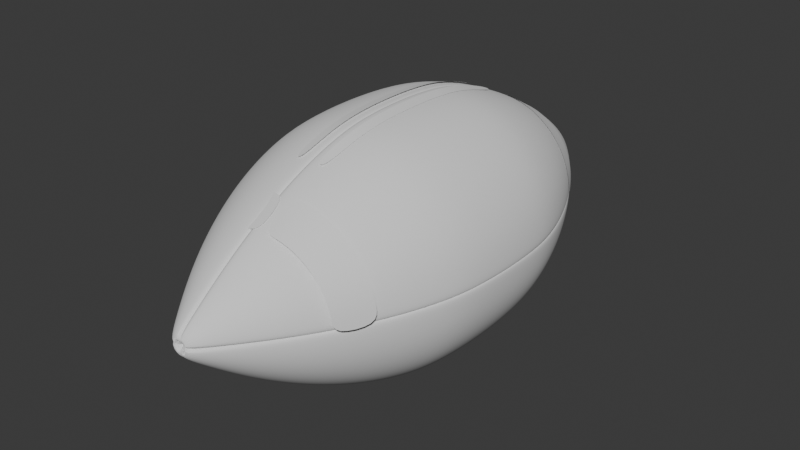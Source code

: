 # Source: ball.blend  (saved by Blender 4.0.36; exported with 4.5.12 LTS)
import bpy
from mathutils import Matrix  # noqa: F401  (used for matrix-valued properties, if any)

bpy.ops.wm.read_factory_settings(use_empty=True)
scene = bpy.context.scene
scene.name = 'Scene'

# ---- collections
col_collection = bpy.data.collections.new('Collection'); scene.collection.children.link(col_collection)

# ---- node groups
ng_auto_smooth = bpy.data.node_groups.new('Auto Smooth', 'GeometryNodeTree')
_s = ng_auto_smooth.interface.new_socket(name='Geometry', in_out='OUTPUT', socket_type='NodeSocketGeometry')
_s = ng_auto_smooth.interface.new_socket(name='Geometry', in_out='INPUT', socket_type='NodeSocketGeometry')
_s = ng_auto_smooth.interface.new_socket(name='Angle', in_out='INPUT', socket_type='NodeSocketFloat')
_s.subtype = 'ANGLE'
_s.min_value = 0.0
_s.max_value = 3.142
ng_auto_smooth.is_modifier = True
_N = ng_auto_smooth.nodes; _L = ng_auto_smooth.links
n0 = _N.new('NodeGroupOutput'); n0.name = 'Group Output'; n0.location = (480, -100)
n1 = _N.new('NodeGroupInput'); n1.name = 'Group Input'; n1.location = (-420, -300)
n2 = _N.new('NodeGroupInput'); n2.name = 'Group Input.001'; n2.location = (-60, -100)
n3 = _N.new('GeometryNodeSetShadeSmooth'); n3.name = 'Set Shade Smooth'; n3.location = (120, -100)
n3.domain = 'EDGE'
n4 = _N.new('GeometryNodeSetShadeSmooth'); n4.name = 'Set Shade Smooth.001'; n4.location = (300, -100)
n5 = _N.new('GeometryNodeInputMeshEdgeAngle'); n5.name = 'Edge Angle'; n5.location = (-420, -220)
n6 = _N.new('GeometryNodeInputEdgeSmooth'); n6.name = 'Is Edge Smooth'; n6.location = (-60, -160)
n7 = _N.new('GeometryNodeInputShadeSmooth'); n7.name = 'Is Face Smooth'; n7.location = (-240, -340)
n8 = _N.new('FunctionNodeBooleanMath'); n8.name = 'Boolean Math'; n8.location = (-60, -220)
n9 = _N.new('FunctionNodeCompare'); n9.name = 'Compare'; n9.location = (-240, -180)
n9.operation = 'LESS_EQUAL'
_L.new(n5.outputs[0], n9.inputs[0])
_L.new(n4.outputs[0], n0.inputs[0])
_L.new(n1.outputs[1], n9.inputs[1])
_L.new(n9.outputs[0], n8.inputs[0])
_L.new(n7.outputs[0], n8.inputs[1])
_L.new(n2.outputs[0], n3.inputs[0])
_L.new(n6.outputs[0], n3.inputs[1])
_L.new(n3.outputs[0], n4.inputs[0])
_L.new(n8.outputs[0], n3.inputs[2])
n0.is_active_output = True

# ---- world
world_world = bpy.data.worlds.new('World'); scene.world = world_world
world_world.use_nodes = True; world_world.node_tree.nodes.clear()
_N = world_world.node_tree.nodes; _L = world_world.node_tree.links
n0 = _N.new('ShaderNodeOutputWorld'); n0.name = 'World Output'; n0.location = (300, 300)
n1 = _N.new('ShaderNodeBackground'); n1.name = 'Background'; n1.location = (10, 300)
n1.inputs[0].default_value = (0.05088, 0.05088, 0.05088, 1.0)
_L.new(n1.outputs[0], n0.inputs[0])
n0.is_active_output = True
world_world.color = (0.05088, 0.05088, 0.05088)
world_world.use_sun_shadow = False
world_world.sun_shadow_jitter_overblur = 0.0

# ---- meshes
me_sphere = bpy.data.meshes.new('Sphere')
me_sphere.from_pydata([(0.0, 1.0, 0.0), (0.0, 0.9808, -0.3928), (0.0, 0.8315, -0.9289), (0.0, -4.706e-08, -2.077), (-1.0, 4.41e-07, 0.0), (-0.9808, 2.596e-07, -0.3928), (-0.9239, 2.848e-09, -0.6584), (-0.8315, 1.476e-07, -0.9289), (-0.7071, 8.287e-09, -1.199), (-0.5556, 1.213e-07, -1.465), (-0.3827, 1.729e-08, -1.721), (-0.04356, -4.595e-08, -2.142), (-0.9808, 0.1951, 0.0), (-0.9619, 0.1913, -0.3928), (-0.9061, 0.1802, -0.6584), (-0.8155, 0.1622, -0.9289), (-0.6935, 0.1379, -1.199), (-0.5449, 0.1084, -1.465), (-0.3753, 0.07466, -1.721), (-0.04273, 0.008499, -2.142), (-0.9239, 0.3827, 0.0), (-0.9061, 0.3753, -0.3928), (-0.8536, 0.3536, -0.6584), (-0.7682, 0.3182, -0.9289), (-0.6533, 0.2706, -1.199), (-0.5133, 0.2126, -1.465), (-0.3536, 0.1464, -1.721), (-0.04025, 0.01667, -2.142), (-0.8315, 0.5556, 0.0), (-0.8155, 0.5449, -0.3928), (-0.7682, 0.5133, -0.6584), (-0.6913, 0.4619, -0.9289), (-0.5879, 0.3928, -1.199), (-0.4619, 0.3087, -1.465), (-0.3182, 0.2126, -1.721), (-0.03622, 0.0242, -2.142), (-0.7071, 0.7071, 0.0), (-0.6935, 0.6935, -0.3928), (-0.6533, 0.6533, -0.6584), (-0.5879, 0.5879, -0.9289), (-0.5, 0.5, -1.199), (-0.3928, 0.3928, -1.465), (-0.2706, 0.2706, -1.721), (-0.0308, 0.0308, -2.142), (-0.5556, 0.8315, 0.0), (-0.5449, 0.8155, -0.3928), (-0.5133, 0.7682, -0.6584), (-0.4619, 0.6913, -0.9289), (-0.3928, 0.5879, -1.199), (-0.3087, 0.4619, -1.465), (-0.2126, 0.3182, -1.721), (-0.0242, 0.03622, -2.142), (-0.3827, 0.9239, 0.0), (-0.3753, 0.9061, -0.3928), (-0.3536, 0.8536, -0.6584), (-0.3182, 0.7682, -0.9289), (-0.2706, 0.6533, -1.199), (-0.2126, 0.5133, -1.465), (-0.1464, 0.3536, -1.721), (-0.01667, 0.04025, -2.142), (-0.1951, 0.9808, 0.0), (-0.1913, 0.9619, -0.3928), (-0.1802, 0.9061, -0.6584), (-0.1622, 0.8155, -0.9289), (-0.1379, 0.6935, -1.199), (-0.1084, 0.5449, -1.465), (-0.07466, 0.3753, -1.721), (-0.008499, 0.04273, -2.142), (5.96e-08, 0.9239, -0.6584), (8.941e-08, 0.7071, -1.199), (2.161e-07, 0.5556, -1.465), (6.706e-08, 0.3827, -1.721), (3.327e-09, 0.04356, -2.142), (-0.1914, -2.215e-08, -1.965), (-0.1877, 0.03734, -1.965), (-0.1768, 0.07325, -1.965), (-0.1592, 0.1063, -1.965), (-0.1354, 0.1354, -1.965), (-0.1063, 0.1592, -1.965), (-0.07325, 0.1768, -1.965), (-0.03734, 0.1877, -1.965), (2.162e-08, 0.1914, -1.965), (-0.01343, 1.013, 0.0), (-0.01343, 0.9942, -0.4058), (-0.01343, 0.8449, -0.9419), (-0.01343, 0.01343, -2.09), (-1.013, 0.01343, 0.0), (-0.9942, 0.01343, -0.4058), (-0.9373, 0.01343, -0.6714), (-0.8449, 0.01343, -0.9419), (-0.7205, 0.01343, -1.212), (-0.569, 0.01343, -1.478), (-0.3961, 0.01343, -1.734), (-0.05699, 0.01343, -2.155), (-0.9942, 0.2085, 0.0), (-0.9754, 0.2048, -0.4058), (-0.9196, 0.1937, -0.6714), (-0.8289, 0.1756, -0.9419), (-0.7069, 0.1514, -1.212), (-0.5583, 0.1218, -1.478), (-0.3888, 0.08808, -1.734), (-0.05615, 0.02192, -2.155), (-0.9373, 0.3961, 0.0), (-0.9196, 0.3888, -0.4058), (-0.867, 0.367, -0.6714), (-0.7816, 0.3316, -0.9419), (-0.6667, 0.284, -1.212), (-0.5267, 0.226, -1.478), (-0.367, 0.1599, -1.734), (-0.05367, 0.0301, -2.155), (-0.8449, 0.569, 0.0), (-0.8289, 0.5583, -0.4058), (-0.7816, 0.5267, -0.6714), (-0.7048, 0.4754, -0.9419), (-0.6014, 0.4063, -1.212), (-0.4754, 0.3221, -1.478), (-0.3316, 0.226, -1.734), (-0.04965, 0.03763, -2.155), (-0.7205, 0.7205, 0.0), (-0.7069, 0.7069, -0.4058), (-0.6667, 0.6667, -0.6714), (-0.6014, 0.6014, -0.9419), (-0.5134, 0.5134, -1.212), (-0.4063, 0.4063, -1.478), (-0.284, 0.284, -1.734), (-0.04423, 0.04423, -2.155), (-0.569, 0.8449, 0.0), (-0.5583, 0.8289, -0.4058), (-0.5267, 0.7816, -0.6714), (-0.4754, 0.7048, -0.9419), (-0.4063, 0.6014, -1.212), (-0.3221, 0.4754, -1.478), (-0.226, 0.3316, -1.734), (-0.03763, 0.04965, -2.155), (-0.3961, 0.9373, 0.0), (-0.3888, 0.9196, -0.4058), (-0.367, 0.867, -0.6714), (-0.3316, 0.7816, -0.9419), (-0.284, 0.6667, -1.212), (-0.226, 0.5267, -1.478), (-0.1599, 0.367, -1.734), (-0.0301, 0.05367, -2.155), (-0.2085, 0.9942, 0.0), (-0.2048, 0.9754, -0.4058), (-0.1937, 0.9196, -0.6714), (-0.1756, 0.8289, -0.9419), (-0.1514, 0.7069, -1.212), (-0.1218, 0.5583, -1.478), (-0.08808, 0.3888, -1.734), (-0.02192, 0.05615, -2.155), (-0.01343, 0.9373, -0.6714), (-0.01343, 0.7205, -1.212), (-0.01343, 0.569, -1.478), (-0.01343, 0.3961, -1.734), (-0.01343, 0.05699, -2.155), (-0.2048, 0.01343, -1.978), (-0.2012, 0.05077, -1.978), (-0.1903, 0.08668, -1.978), (-0.1726, 0.1198, -1.978), (-0.1488, 0.1488, -1.978), (-0.1198, 0.1726, -1.978), (-0.08668, 0.1903, -1.978), (-0.05077, 0.2012, -1.978), (-0.01343, 0.2048, -1.978), (0.0, 0.9808, 0.3928), (0.0, 0.8315, 0.9289), (0.0, -4.706e-08, 2.077), (-0.9808, 2.596e-07, 0.3928), (-0.9239, 2.848e-09, 0.6584), (-0.8315, 1.476e-07, 0.9289), (-0.7071, 8.287e-09, 1.199), (-0.5556, 1.213e-07, 1.465), (-0.3827, 1.729e-08, 1.721), (-0.04356, -4.595e-08, 2.142), (-0.9619, 0.1913, 0.3928), (-0.9061, 0.1802, 0.6584), (-0.8155, 0.1622, 0.9289), (-0.6935, 0.1379, 1.199), (-0.5449, 0.1084, 1.465), (-0.3753, 0.07466, 1.721), (-0.04273, 0.008499, 2.142), (-0.9061, 0.3753, 0.3928), (-0.8536, 0.3536, 0.6584), (-0.7682, 0.3182, 0.9289), (-0.6533, 0.2706, 1.199), (-0.5133, 0.2126, 1.465), (-0.3536, 0.1464, 1.721), (-0.04025, 0.01667, 2.142), (-0.8155, 0.5449, 0.3928), (-0.7682, 0.5133, 0.6584), (-0.6913, 0.4619, 0.9289), (-0.5879, 0.3928, 1.199), (-0.4619, 0.3087, 1.465), (-0.3182, 0.2126, 1.721), (-0.03622, 0.0242, 2.142), (-0.6935, 0.6935, 0.3928), (-0.6533, 0.6533, 0.6584), (-0.5879, 0.5879, 0.9289), (-0.5, 0.5, 1.199), (-0.3928, 0.3928, 1.465), (-0.2706, 0.2706, 1.721), (-0.0308, 0.0308, 2.142), (-0.5449, 0.8155, 0.3928), (-0.5133, 0.7682, 0.6584), (-0.4619, 0.6913, 0.9289), (-0.3928, 0.5879, 1.199), (-0.3087, 0.4619, 1.465), (-0.2126, 0.3182, 1.721), (-0.0242, 0.03622, 2.142), (-0.3753, 0.9061, 0.3928), (-0.3536, 0.8536, 0.6584), (-0.3182, 0.7682, 0.9289), (-0.2706, 0.6533, 1.199), (-0.2126, 0.5133, 1.465), (-0.1464, 0.3536, 1.721), (-0.01667, 0.04025, 2.142), (-0.1913, 0.9619, 0.3928), (-0.1802, 0.9061, 0.6584), (-0.1622, 0.8155, 0.9289), (-0.1379, 0.6935, 1.199), (-0.1084, 0.5449, 1.465), (-0.07466, 0.3753, 1.721), (-0.008499, 0.04273, 2.142), (5.96e-08, 0.9239, 0.6584), (8.941e-08, 0.7071, 1.199), (2.161e-07, 0.5556, 1.465), (6.706e-08, 0.3827, 1.721), (3.327e-09, 0.04356, 2.142), (-0.1914, -2.215e-08, 1.965), (-0.1877, 0.03734, 1.965), (-0.1768, 0.07325, 1.965), (-0.1592, 0.1063, 1.965), (-0.1354, 0.1354, 1.965), (-0.1063, 0.1592, 1.965), (-0.07325, 0.1768, 1.965), (-0.03734, 0.1877, 1.965), (2.162e-08, 0.1914, 1.965), (-0.01343, 0.9942, 0.4058), (-0.01343, 0.8449, 0.9419), (-0.01343, 0.01343, 2.09), (-0.9942, 0.01343, 0.4058), (-0.9373, 0.01343, 0.6714), (-0.8449, 0.01343, 0.9419), (-0.7205, 0.01343, 1.212), (-0.569, 0.01343, 1.478), (-0.3961, 0.01343, 1.734), (-0.05699, 0.01343, 2.155), (-0.9754, 0.2048, 0.4058), (-0.9196, 0.1937, 0.6714), (-0.8289, 0.1756, 0.9419), (-0.7069, 0.1514, 1.212), (-0.5583, 0.1218, 1.478), (-0.3888, 0.08808, 1.734), (-0.05615, 0.02192, 2.155), (-0.9196, 0.3888, 0.4058), (-0.867, 0.367, 0.6714), (-0.7816, 0.3316, 0.9419), (-0.6667, 0.284, 1.212), (-0.5267, 0.226, 1.478), (-0.367, 0.1599, 1.734), (-0.05367, 0.0301, 2.155), (-0.8289, 0.5583, 0.4058), (-0.7816, 0.5267, 0.6714), (-0.7048, 0.4754, 0.9419), (-0.6014, 0.4063, 1.212), (-0.4754, 0.3221, 1.478), (-0.3316, 0.226, 1.734), (-0.04965, 0.03763, 2.155), (-0.7069, 0.7069, 0.4058), (-0.6667, 0.6667, 0.6714), (-0.6014, 0.6014, 0.9419), (-0.5134, 0.5134, 1.212), (-0.4063, 0.4063, 1.478), (-0.284, 0.284, 1.734), (-0.04423, 0.04423, 2.155), (-0.5583, 0.8289, 0.4058), (-0.5267, 0.7816, 0.6714), (-0.4754, 0.7048, 0.9419), (-0.4063, 0.6014, 1.212), (-0.3221, 0.4754, 1.478), (-0.226, 0.3316, 1.734), (-0.03763, 0.04965, 2.155), (-0.3888, 0.9196, 0.4058), (-0.367, 0.867, 0.6714), (-0.3316, 0.7816, 0.9419), (-0.284, 0.6667, 1.212), (-0.226, 0.5267, 1.478), (-0.1599, 0.367, 1.734), (-0.0301, 0.05367, 2.155), (-0.2048, 0.9754, 0.4058), (-0.1937, 0.9196, 0.6714), (-0.1756, 0.8289, 0.9419), (-0.1514, 0.7069, 1.212), (-0.1218, 0.5583, 1.478), (-0.08808, 0.3888, 1.734), (-0.02192, 0.05615, 2.155), (-0.01343, 0.9373, 0.6714), (-0.01343, 0.7205, 1.212), (-0.01343, 0.569, 1.478), (-0.01343, 0.3961, 1.734), (-0.01343, 0.05699, 2.155), (-0.2048, 0.01343, 1.978), (-0.2012, 0.05077, 1.978), (-0.1903, 0.08668, 1.978), (-0.1726, 0.1198, 1.978), (-0.1488, 0.1488, 1.978), (-0.1198, 0.1726, 1.978), (-0.08668, 0.1903, 1.978), (-0.05077, 0.2012, 1.978), (-0.01343, 0.2048, 1.978)], [], [(5, 13, 12, 4), (6, 14, 13, 5), (7, 15, 14, 6), (8, 16, 15, 7), (9, 17, 16, 8), (10, 18, 17, 9), (73, 74, 18, 10), (3, 19, 11), (17, 25, 24, 16), (18, 26, 25, 17), (74, 75, 26, 18), (3, 27, 19), (13, 21, 20, 12), (14, 22, 21, 13), (15, 23, 22, 14), (16, 24, 23, 15), (22, 30, 29, 21), (23, 31, 30, 22), (24, 32, 31, 23), (25, 33, 32, 24), (26, 34, 33, 25), (75, 76, 34, 26), (3, 35, 27), (21, 29, 28, 20), (34, 42, 41, 33), (76, 77, 42, 34), (3, 43, 35), (29, 37, 36, 28), (30, 38, 37, 29), (31, 39, 38, 30), (32, 40, 39, 31), (33, 41, 40, 32), (39, 47, 46, 38), (40, 48, 47, 39), (41, 49, 48, 40), (42, 50, 49, 41), (77, 78, 50, 42), (3, 51, 43), (37, 45, 44, 36), (38, 46, 45, 37), (78, 79, 58, 50), (3, 59, 51), (45, 53, 52, 44), (46, 54, 53, 45), (47, 55, 54, 46), (48, 56, 55, 47), (49, 57, 56, 48), (50, 58, 57, 49), (55, 63, 62, 54), (56, 64, 63, 55), (57, 65, 64, 56), (58, 66, 65, 57), (79, 80, 66, 58), (3, 67, 59), (53, 61, 60, 52), (54, 62, 61, 53), (80, 81, 71, 66), (3, 72, 67), (61, 1, 0, 60), (62, 68, 1, 61), (63, 2, 68, 62), (64, 69, 2, 63), (65, 70, 69, 64), (66, 71, 70, 65), (67, 72, 81, 80), (59, 67, 80, 79), (51, 59, 79, 78), (43, 51, 78, 77), (35, 43, 77, 76), (27, 35, 76, 75), (19, 27, 75, 74), (11, 19, 74, 73), (87, 86, 94, 95), (88, 87, 95, 96), (89, 88, 96, 97), (90, 89, 97, 98), (91, 90, 98, 99), (92, 91, 99, 100), (155, 92, 100, 156), (85, 93, 101), (99, 98, 106, 107), (100, 99, 107, 108), (156, 100, 108, 157), (85, 101, 109), (95, 94, 102, 103), (96, 95, 103, 104), (97, 96, 104, 105), (98, 97, 105, 106), (104, 103, 111, 112), (105, 104, 112, 113), (106, 105, 113, 114), (107, 106, 114, 115), (108, 107, 115, 116), (157, 108, 116, 158), (85, 109, 117), (103, 102, 110, 111), (116, 115, 123, 124), (158, 116, 124, 159), (85, 117, 125), (111, 110, 118, 119), (112, 111, 119, 120), (113, 112, 120, 121), (114, 113, 121, 122), (115, 114, 122, 123), (121, 120, 128, 129), (122, 121, 129, 130), (123, 122, 130, 131), (124, 123, 131, 132), (159, 124, 132, 160), (85, 125, 133), (119, 118, 126, 127), (120, 119, 127, 128), (160, 132, 140, 161), (85, 133, 141), (127, 126, 134, 135), (128, 127, 135, 136), (129, 128, 136, 137), (130, 129, 137, 138), (131, 130, 138, 139), (132, 131, 139, 140), (137, 136, 144, 145), (138, 137, 145, 146), (139, 138, 146, 147), (140, 139, 147, 148), (161, 140, 148, 162), (85, 141, 149), (135, 134, 142, 143), (136, 135, 143, 144), (162, 148, 153, 163), (85, 149, 154), (143, 142, 82, 83), (144, 143, 83, 150), (145, 144, 150, 84), (146, 145, 84, 151), (147, 146, 151, 152), (148, 147, 152, 153), (149, 162, 163, 154), (141, 161, 162, 149), (133, 160, 161, 141), (125, 159, 160, 133), (117, 158, 159, 125), (109, 157, 158, 117), (101, 156, 157, 109), (93, 155, 156, 101), (1, 68, 150, 83), (73, 10, 92, 155), (70, 71, 153, 152), (7, 6, 88, 89), (71, 81, 163, 153), (68, 2, 84, 150), (81, 72, 154, 163), (8, 7, 89, 90), (2, 69, 151, 84), (9, 8, 90, 91), (72, 3, 85, 154), (10, 9, 91, 92), (3, 11, 93, 85), (11, 73, 155, 93), (0, 1, 83, 82), (5, 4, 86, 87), (69, 70, 152, 151), (6, 5, 87, 88), (167, 4, 12, 174), (168, 167, 174, 175), (169, 168, 175, 176), (170, 169, 176, 177), (171, 170, 177, 178), (172, 171, 178, 179), (228, 172, 179, 229), (166, 173, 180), (178, 177, 184, 185), (179, 178, 185, 186), (229, 179, 186, 230), (166, 180, 187), (174, 12, 20, 181), (175, 174, 181, 182), (176, 175, 182, 183), (177, 176, 183, 184), (182, 181, 188, 189), (183, 182, 189, 190), (184, 183, 190, 191), (185, 184, 191, 192), (186, 185, 192, 193), (230, 186, 193, 231), (166, 187, 194), (181, 20, 28, 188), (193, 192, 199, 200), (231, 193, 200, 232), (166, 194, 201), (188, 28, 36, 195), (189, 188, 195, 196), (190, 189, 196, 197), (191, 190, 197, 198), (192, 191, 198, 199), (197, 196, 203, 204), (198, 197, 204, 205), (199, 198, 205, 206), (200, 199, 206, 207), (232, 200, 207, 233), (166, 201, 208), (195, 36, 44, 202), (196, 195, 202, 203), (233, 207, 214, 234), (166, 208, 215), (202, 44, 52, 209), (203, 202, 209, 210), (204, 203, 210, 211), (205, 204, 211, 212), (206, 205, 212, 213), (207, 206, 213, 214), (211, 210, 217, 218), (212, 211, 218, 219), (213, 212, 219, 220), (214, 213, 220, 221), (234, 214, 221, 235), (166, 215, 222), (209, 52, 60, 216), (210, 209, 216, 217), (235, 221, 226, 236), (166, 222, 227), (216, 60, 0, 164), (217, 216, 164, 223), (218, 217, 223, 165), (219, 218, 165, 224), (220, 219, 224, 225), (221, 220, 225, 226), (222, 235, 236, 227), (215, 234, 235, 222), (208, 233, 234, 215), (201, 232, 233, 208), (194, 231, 232, 201), (187, 230, 231, 194), (180, 229, 230, 187), (173, 228, 229, 180), (240, 247, 94, 86), (241, 248, 247, 240), (242, 249, 248, 241), (243, 250, 249, 242), (244, 251, 250, 243), (245, 252, 251, 244), (301, 302, 252, 245), (239, 253, 246), (251, 258, 257, 250), (252, 259, 258, 251), (302, 303, 259, 252), (239, 260, 253), (247, 254, 102, 94), (248, 255, 254, 247), (249, 256, 255, 248), (250, 257, 256, 249), (255, 262, 261, 254), (256, 263, 262, 255), (257, 264, 263, 256), (258, 265, 264, 257), (259, 266, 265, 258), (303, 304, 266, 259), (239, 267, 260), (254, 261, 110, 102), (266, 273, 272, 265), (304, 305, 273, 266), (239, 274, 267), (261, 268, 118, 110), (262, 269, 268, 261), (263, 270, 269, 262), (264, 271, 270, 263), (265, 272, 271, 264), (270, 277, 276, 269), (271, 278, 277, 270), (272, 279, 278, 271), (273, 280, 279, 272), (305, 306, 280, 273), (239, 281, 274), (268, 275, 126, 118), (269, 276, 275, 268), (306, 307, 287, 280), (239, 288, 281), (275, 282, 134, 126), (276, 283, 282, 275), (277, 284, 283, 276), (278, 285, 284, 277), (279, 286, 285, 278), (280, 287, 286, 279), (284, 291, 290, 283), (285, 292, 291, 284), (286, 293, 292, 285), (287, 294, 293, 286), (307, 308, 294, 287), (239, 295, 288), (282, 289, 142, 134), (283, 290, 289, 282), (308, 309, 299, 294), (239, 300, 295), (289, 237, 82, 142), (290, 296, 237, 289), (291, 238, 296, 290), (292, 297, 238, 291), (293, 298, 297, 292), (294, 299, 298, 293), (295, 300, 309, 308), (288, 295, 308, 307), (281, 288, 307, 306), (274, 281, 306, 305), (267, 274, 305, 304), (260, 267, 304, 303), (253, 260, 303, 302), (246, 253, 302, 301), (164, 237, 296, 223), (228, 301, 245, 172), (225, 298, 299, 226), (169, 242, 241, 168), (226, 299, 309, 236), (223, 296, 238, 165), (236, 309, 300, 227), (170, 243, 242, 169), (165, 238, 297, 224), (171, 244, 243, 170), (227, 300, 239, 166), (172, 245, 244, 171), (166, 239, 246, 173), (173, 246, 301, 228), (0, 82, 237, 164), (167, 240, 86, 4), (224, 297, 298, 225), (168, 241, 240, 167)])
me_sphere.polygons.foreach_set('use_smooth', [True] * 324)
_uv = me_sphere.uv_layers.new(name='UVMap')
_uv.uv.foreach_set('vector', [1.0, 0.4375, 0.9687, 0.4375, 0.9687, 0.5, 1.0, 0.5, 1.0, 0.375, 0.9688, 0.375, 0.9687, 0.4375, 1.0, 0.4375, 1.0, 0.3125, 0.9687, 0.3125, 0.9688, 0.375, 1.0, 0.375, 1.0, 0.25, 0.9688, 0.25, 0.9687, 0.3125, 1.0, 0.3125, 1.0, 0.1875, 0.9687, 0.1875, 0.9688, 0.25, 1.0, 0.25, 1.0, 0.125, 0.9687, 0.125, 0.9687, 0.1875, 1.0, 0.1875, 0.9969, 0.06177, 0.9688, 0.06177, 0.9687, 0.125, 1.0, 0.125, 0.9844, 0.0, 0.9688, 0.01396, 0.9879, 0.01396, 0.9687, 0.1875, 0.9375, 0.1875, 0.9375, 0.25, 0.9688, 0.25, 0.9687, 0.125, 0.9375, 0.125, 0.9375, 0.1875, 0.9687, 0.1875, 0.9688, 0.06177, 0.9375, 0.06177, 0.9375, 0.125, 0.9687, 0.125, 0.9531, 0.0, 0.9375, 0.01396, 0.9688, 0.01396, 0.9687, 0.4375, 0.9375, 0.4375, 0.9375, 0.5, 0.9687, 0.5, 0.9688, 0.375, 0.9375, 0.375, 0.9375, 0.4375, 0.9687, 0.4375, 0.9687, 0.3125, 0.9375, 0.3125, 0.9375, 0.375, 0.9688, 0.375, 0.9688, 0.25, 0.9375, 0.25, 0.9375, 0.3125, 0.9687, 0.3125, 0.9375, 0.375, 0.9062, 0.375, 0.9062, 0.4375, 0.9375, 0.4375, 0.9375, 0.3125, 0.9062, 0.3125, 0.9062, 0.375, 0.9375, 0.375, 0.9375, 0.25, 0.9062, 0.25, 0.9062, 0.3125, 0.9375, 0.3125, 0.9375, 0.1875, 0.9062, 0.1875, 0.9062, 0.25, 0.9375, 0.25, 0.9375, 0.125, 0.9062, 0.125, 0.9062, 0.1875, 0.9375, 0.1875, 0.9375, 0.06177, 0.9063, 0.06177, 0.9062, 0.125, 0.9375, 0.125, 0.9219, 0.0, 0.9063, 0.01396, 0.9375, 0.01396, 0.9375, 0.4375, 0.9062, 0.4375, 0.9062, 0.5, 0.9375, 0.5, 0.9062, 0.125, 0.875, 0.125, 0.875, 0.1875, 0.9062, 0.1875, 0.9063, 0.06177, 0.875, 0.06177, 0.875, 0.125, 0.9062, 0.125, 0.8906, 0.0, 0.875, 0.01396, 0.9063, 0.01396, 0.9062, 0.4375, 0.875, 0.4375, 0.875, 0.5, 0.9062, 0.5, 0.9062, 0.375, 0.875, 0.375, 0.875, 0.4375, 0.9062, 0.4375, 0.9062, 0.3125, 0.875, 0.3125, 0.875, 0.375, 0.9062, 0.375, 0.9062, 0.25, 0.875, 0.25, 0.875, 0.3125, 0.9062, 0.3125, 0.9062, 0.1875, 0.875, 0.1875, 0.875, 0.25, 0.9062, 0.25, 0.875, 0.3125, 0.8437, 0.3125, 0.8438, 0.375, 0.875, 0.375, 0.875, 0.25, 0.8438, 0.25, 0.8437, 0.3125, 0.875, 0.3125, 0.875, 0.1875, 0.8437, 0.1875, 0.8438, 0.25, 0.875, 0.25, 0.875, 0.125, 0.8438, 0.125, 0.8437, 0.1875, 0.875, 0.1875, 0.875, 0.06177, 0.8438, 0.06177, 0.8438, 0.125, 0.875, 0.125, 0.8594, 0.0, 0.8437, 0.01396, 0.875, 0.01396, 0.875, 0.4375, 0.8437, 0.4375, 0.8437, 0.5, 0.875, 0.5, 0.875, 0.375, 0.8438, 0.375, 0.8437, 0.4375, 0.875, 0.4375, 0.8438, 0.06177, 0.8125, 0.06177, 0.8125, 0.125, 0.8438, 0.125, 0.8281, 0.0, 0.8125, 0.01396, 0.8437, 0.01396, 0.8437, 0.4375, 0.8125, 0.4375, 0.8125, 0.5, 0.8437, 0.5, 0.8438, 0.375, 0.8125, 0.375, 0.8125, 0.4375, 0.8437, 0.4375, 0.8437, 0.3125, 0.8125, 0.3125, 0.8125, 0.375, 0.8438, 0.375, 0.8438, 0.25, 0.8125, 0.25, 0.8125, 0.3125, 0.8437, 0.3125, 0.8437, 0.1875, 0.8125, 0.1875, 0.8125, 0.25, 0.8438, 0.25, 0.8438, 0.125, 0.8125, 0.125, 0.8125, 0.1875, 0.8437, 0.1875, 0.8125, 0.3125, 0.7812, 0.3125, 0.7812, 0.375, 0.8125, 0.375, 0.8125, 0.25, 0.7812, 0.25, 0.7812, 0.3125, 0.8125, 0.3125, 0.8125, 0.1875, 0.7812, 0.1875, 0.7812, 0.25, 0.8125, 0.25, 0.8125, 0.125, 0.7812, 0.125, 0.7812, 0.1875, 0.8125, 0.1875, 0.8125, 0.06177, 0.7813, 0.06177, 0.7812, 0.125, 0.8125, 0.125, 0.7969, 0.0, 0.7813, 0.01396, 0.8125, 0.01396, 0.8125, 0.4375, 0.7812, 0.4375, 0.7812, 0.5, 0.8125, 0.5, 0.8125, 0.375, 0.7812, 0.375, 0.7812, 0.4375, 0.8125, 0.4375, 0.7813, 0.06177, 0.7531, 0.06177, 0.75, 0.125, 0.7812, 0.125, 0.7656, 0.0, 0.7621, 0.01396, 0.7813, 0.01396, 0.7812, 0.4375, 0.75, 0.4375, 0.75, 0.5, 0.7812, 0.5, 0.7812, 0.375, 0.75, 0.375, 0.75, 0.4375, 0.7812, 0.4375, 0.7812, 0.3125, 0.75, 0.3125, 0.75, 0.375, 0.7812, 0.375, 0.7812, 0.25, 0.75, 0.25, 0.75, 0.3125, 0.7812, 0.3125, 0.7812, 0.1875, 0.75, 0.1875, 0.75, 0.25, 0.7812, 0.25, 0.7812, 0.125, 0.75, 0.125, 0.75, 0.1875, 0.7812, 0.1875, 0.7813, 0.01396, 0.7621, 0.01396, 0.7531, 0.06177, 0.7813, 0.06177, 0.8125, 0.01396, 0.7813, 0.01396, 0.7813, 0.06177, 0.8125, 0.06177, 0.8437, 0.01396, 0.8125, 0.01396, 0.8125, 0.06177, 0.8438, 0.06177, 0.875, 0.01396, 0.8437, 0.01396, 0.8438, 0.06177, 0.875, 0.06177, 0.9063, 0.01396, 0.875, 0.01396, 0.875, 0.06177, 0.9063, 0.06177, 0.9375, 0.01396, 0.9063, 0.01396, 0.9063, 0.06177, 0.9375, 0.06177, 0.9688, 0.01396, 0.9375, 0.01396, 0.9375, 0.06177, 0.9688, 0.06177, 0.9879, 0.01396, 0.9688, 0.01396, 0.9688, 0.06177, 0.9969, 0.06177, 1.0, 0.4375, 1.0, 0.5, 0.9687, 0.5, 0.9687, 0.4375, 1.0, 0.375, 1.0, 0.4375, 0.9687, 0.4375, 0.9688, 0.375, 1.0, 0.3125, 1.0, 0.375, 0.9688, 0.375, 0.9687, 0.3125, 1.0, 0.25, 1.0, 0.3125, 0.9687, 0.3125, 0.9688, 0.25, 1.0, 0.1875, 1.0, 0.25, 0.9688, 0.25, 0.9687, 0.1875, 1.0, 0.125, 1.0, 0.1875, 0.9687, 0.1875, 0.9687, 0.125, 0.9969, 0.06177, 1.0, 0.125, 0.9687, 0.125, 0.9688, 0.06177, 0.9844, 0.0, 0.9879, 0.01396, 0.9688, 0.01396, 0.9687, 0.1875, 0.9688, 0.25, 0.9375, 0.25, 0.9375, 0.1875, 0.9687, 0.125, 0.9687, 0.1875, 0.9375, 0.1875, 0.9375, 0.125, 0.9688, 0.06177, 0.9687, 0.125, 0.9375, 0.125, 0.9375, 0.06177, 0.9531, 0.0, 0.9688, 0.01396, 0.9375, 0.01396, 0.9687, 0.4375, 0.9687, 0.5, 0.9375, 0.5, 0.9375, 0.4375, 0.9688, 0.375, 0.9687, 0.4375, 0.9375, 0.4375, 0.9375, 0.375, 0.9687, 0.3125, 0.9688, 0.375, 0.9375, 0.375, 0.9375, 0.3125, 0.9688, 0.25, 0.9687, 0.3125, 0.9375, 0.3125, 0.9375, 0.25, 0.9375, 0.375, 0.9375, 0.4375, 0.9062, 0.4375, 0.9062, 0.375, 0.9375, 0.3125, 0.9375, 0.375, 0.9062, 0.375, 0.9062, 0.3125, 0.9375, 0.25, 0.9375, 0.3125, 0.9062, 0.3125, 0.9062, 0.25, 0.9375, 0.1875, 0.9375, 0.25, 0.9062, 0.25, 0.9062, 0.1875, 0.9375, 0.125, 0.9375, 0.1875, 0.9062, 0.1875, 0.9062, 0.125, 0.9375, 0.06177, 0.9375, 0.125, 0.9062, 0.125, 0.9063, 0.06177, 0.9219, 0.0, 0.9375, 0.01396, 0.9063, 0.01396, 0.9375, 0.4375, 0.9375, 0.5, 0.9062, 0.5, 0.9062, 0.4375, 0.9062, 0.125, 0.9062, 0.1875, 0.875, 0.1875, 0.875, 0.125, 0.9063, 0.06177, 0.9062, 0.125, 0.875, 0.125, 0.875, 0.06177, 0.8906, 0.0, 0.9063, 0.01396, 0.875, 0.01396, 0.9062, 0.4375, 0.9062, 0.5, 0.875, 0.5, 0.875, 0.4375, 0.9062, 0.375, 0.9062, 0.4375, 0.875, 0.4375, 0.875, 0.375, 0.9062, 0.3125, 0.9062, 0.375, 0.875, 0.375, 0.875, 0.3125, 0.9062, 0.25, 0.9062, 0.3125, 0.875, 0.3125, 0.875, 0.25, 0.9062, 0.1875, 0.9062, 0.25, 0.875, 0.25, 0.875, 0.1875, 0.875, 0.3125, 0.875, 0.375, 0.8438, 0.375, 0.8437, 0.3125, 0.875, 0.25, 0.875, 0.3125, 0.8437, 0.3125, 0.8438, 0.25, 0.875, 0.1875, 0.875, 0.25, 0.8438, 0.25, 0.8437, 0.1875, 0.875, 0.125, 0.875, 0.1875, 0.8437, 0.1875, 0.8438, 0.125, 0.875, 0.06177, 0.875, 0.125, 0.8438, 0.125, 0.8438, 0.06177, 0.8594, 0.0, 0.875, 0.01396, 0.8437, 0.01396, 0.875, 0.4375, 0.875, 0.5, 0.8437, 0.5, 0.8437, 0.4375, 0.875, 0.375, 0.875, 0.4375, 0.8437, 0.4375, 0.8438, 0.375, 0.8438, 0.06177, 0.8438, 0.125, 0.8125, 0.125, 0.8125, 0.06177, 0.8281, 0.0, 0.8437, 0.01396, 0.8125, 0.01396, 0.8437, 0.4375, 0.8437, 0.5, 0.8125, 0.5, 0.8125, 0.4375, 0.8438, 0.375, 0.8437, 0.4375, 0.8125, 0.4375, 0.8125, 0.375, 0.8437, 0.3125, 0.8438, 0.375, 0.8125, 0.375, 0.8125, 0.3125, 0.8438, 0.25, 0.8437, 0.3125, 0.8125, 0.3125, 0.8125, 0.25, 0.8437, 0.1875, 0.8438, 0.25, 0.8125, 0.25, 0.8125, 0.1875, 0.8438, 0.125, 0.8437, 0.1875, 0.8125, 0.1875, 0.8125, 0.125, 0.8125, 0.3125, 0.8125, 0.375, 0.7812, 0.375, 0.7812, 0.3125, 0.8125, 0.25, 0.8125, 0.3125, 0.7812, 0.3125, 0.7812, 0.25, 0.8125, 0.1875, 0.8125, 0.25, 0.7812, 0.25, 0.7812, 0.1875, 0.8125, 0.125, 0.8125, 0.1875, 0.7812, 0.1875, 0.7812, 0.125, 0.8125, 0.06177, 0.8125, 0.125, 0.7812, 0.125, 0.7813, 0.06177, 0.7969, 0.0, 0.8125, 0.01396, 0.7813, 0.01396, 0.8125, 0.4375, 0.8125, 0.5, 0.7812, 0.5, 0.7812, 0.4375, 0.8125, 0.375, 0.8125, 0.4375, 0.7812, 0.4375, 0.7812, 0.375, 0.7813, 0.06177, 0.7812, 0.125, 0.75, 0.125, 0.7531, 0.06177, 0.7656, 0.0, 0.7813, 0.01396, 0.7621, 0.01396, 0.7812, 0.4375, 0.7812, 0.5, 0.75, 0.5, 0.75, 0.4375, 0.7812, 0.375, 0.7812, 0.4375, 0.75, 0.4375, 0.75, 0.375, 0.7812, 0.3125, 0.7812, 0.375, 0.75, 0.375, 0.75, 0.3125, 0.7812, 0.25, 0.7812, 0.3125, 0.75, 0.3125, 0.75, 0.25, 0.7812, 0.1875, 0.7812, 0.25, 0.75, 0.25, 0.75, 0.1875, 0.7812, 0.125, 0.7812, 0.1875, 0.75, 0.1875, 0.75, 0.125, 0.7813, 0.01396, 0.7813, 0.06177, 0.7531, 0.06177, 0.7621, 0.01396, 0.8125, 0.01396, 0.8125, 0.06177, 0.7813, 0.06177, 0.7813, 0.01396, 0.8437, 0.01396, 0.8438, 0.06177, 0.8125, 0.06177, 0.8125, 0.01396, 0.875, 0.01396, 0.875, 0.06177, 0.8438, 0.06177, 0.8437, 0.01396, 0.9063, 0.01396, 0.9063, 0.06177, 0.875, 0.06177, 0.875, 0.01396, 0.9375, 0.01396, 0.9375, 0.06177, 0.9063, 0.06177, 0.9063, 0.01396, 0.9688, 0.01396, 0.9688, 0.06177, 0.9375, 0.06177, 0.9375, 0.01396, 0.9879, 0.01396, 0.9969, 0.06177, 0.9688, 0.06177, 0.9688, 0.01396, 0.75, 0.4375, 0.75, 0.375, 0.75, 0.375, 0.75, 0.4375, 0.9969, 0.06177, 1.0, 0.125, 1.0, 0.125, 0.9969, 0.06177, 0.75, 0.1875, 0.75, 0.125, 0.75, 0.125, 0.75, 0.1875, 1.0, 0.3125, 1.0, 0.375, 1.0, 0.375, 1.0, 0.3125, 0.75, 0.125, 0.7531, 0.06177, 0.7531, 0.06177, 0.75, 0.125, 0.75, 0.375, 0.75, 0.3125, 0.75, 0.3125, 0.75, 0.375, 0.7531, 0.06177, 0.7621, 0.01396, 0.7621, 0.01396, 0.7531, 0.06177, 1.0, 0.25, 1.0, 0.3125, 1.0, 0.3125, 1.0, 0.25, 0.75, 0.3125, 0.75, 0.25, 0.75, 0.25, 0.75, 0.3125, 1.0, 0.1875, 1.0, 0.25, 1.0, 0.25, 1.0, 0.1875, 0.7621, 0.01396, 0.7656, 0.0, 0.7656, 0.0, 0.7621, 0.01396, 1.0, 0.125, 1.0, 0.1875, 1.0, 0.1875, 1.0, 0.125, 0.9844, 0.0, 0.9879, 0.01396, 0.9879, 0.01396, 0.9844, 0.0, 0.9879, 0.01396, 0.9969, 0.06177, 0.9969, 0.06177, 0.9879, 0.01396, 0.75, 0.5, 0.75, 0.4375, 0.75, 0.4375, 0.75, 0.5, 1.0, 0.4375, 1.0, 0.5, 1.0, 0.5, 1.0, 0.4375, 0.75, 0.25, 0.75, 0.1875, 0.75, 0.1875, 0.75, 0.25, 1.0, 0.375, 1.0, 0.4375, 1.0, 0.4375, 1.0, 0.375, 1.0, 0.4375, 1.0, 0.5, 0.9687, 0.5, 0.9687, 0.4375, 1.0, 0.375, 1.0, 0.4375, 0.9687, 0.4375, 0.9688, 0.375, 1.0, 0.3125, 1.0, 0.375, 0.9688, 0.375, 0.9687, 0.3125, 1.0, 0.25, 1.0, 0.3125, 0.9687, 0.3125, 0.9688, 0.25, 1.0, 0.1875, 1.0, 0.25, 0.9688, 0.25, 0.9687, 0.1875, 1.0, 0.125, 1.0, 0.1875, 0.9687, 0.1875, 0.9687, 0.125, 0.9969, 0.06177, 1.0, 0.125, 0.9687, 0.125, 0.9688, 0.06177, 0.9844, 0.0, 0.9879, 0.01396, 0.9688, 0.01396, 0.9687, 0.1875, 0.9688, 0.25, 0.9375, 0.25, 0.9375, 0.1875, 0.9687, 0.125, 0.9687, 0.1875, 0.9375, 0.1875, 0.9375, 0.125, 0.9688, 0.06177, 0.9687, 0.125, 0.9375, 0.125, 0.9375, 0.06177, 0.9531, 0.0, 0.9688, 0.01396, 0.9375, 0.01396, 0.9687, 0.4375, 0.9687, 0.5, 0.9375, 0.5, 0.9375, 0.4375, 0.9688, 0.375, 0.9687, 0.4375, 0.9375, 0.4375, 0.9375, 0.375, 0.9687, 0.3125, 0.9688, 0.375, 0.9375, 0.375, 0.9375, 0.3125, 0.9688, 0.25, 0.9687, 0.3125, 0.9375, 0.3125, 0.9375, 0.25, 0.9375, 0.375, 0.9375, 0.4375, 0.9062, 0.4375, 0.9062, 0.375, 0.9375, 0.3125, 0.9375, 0.375, 0.9062, 0.375, 0.9062, 0.3125, 0.9375, 0.25, 0.9375, 0.3125, 0.9062, 0.3125, 0.9062, 0.25, 0.9375, 0.1875, 0.9375, 0.25, 0.9062, 0.25, 0.9062, 0.1875, 0.9375, 0.125, 0.9375, 0.1875, 0.9062, 0.1875, 0.9062, 0.125, 0.9375, 0.06177, 0.9375, 0.125, 0.9062, 0.125, 0.9063, 0.06177, 0.9219, 0.0, 0.9375, 0.01396, 0.9063, 0.01396, 0.9375, 0.4375, 0.9375, 0.5, 0.9062, 0.5, 0.9062, 0.4375, 0.9062, 0.125, 0.9062, 0.1875, 0.875, 0.1875, 0.875, 0.125, 0.9063, 0.06177, 0.9062, 0.125, 0.875, 0.125, 0.875, 0.06177, 0.8906, 0.0, 0.9063, 0.01396, 0.875, 0.01396, 0.9062, 0.4375, 0.9062, 0.5, 0.875, 0.5, 0.875, 0.4375, 0.9062, 0.375, 0.9062, 0.4375, 0.875, 0.4375, 0.875, 0.375, 0.9062, 0.3125, 0.9062, 0.375, 0.875, 0.375, 0.875, 0.3125, 0.9062, 0.25, 0.9062, 0.3125, 0.875, 0.3125, 0.875, 0.25, 0.9062, 0.1875, 0.9062, 0.25, 0.875, 0.25, 0.875, 0.1875, 0.875, 0.3125, 0.875, 0.375, 0.8438, 0.375, 0.8437, 0.3125, 0.875, 0.25, 0.875, 0.3125, 0.8437, 0.3125, 0.8438, 0.25, 0.875, 0.1875, 0.875, 0.25, 0.8438, 0.25, 0.8437, 0.1875, 0.875, 0.125, 0.875, 0.1875, 0.8437, 0.1875, 0.8438, 0.125, 0.875, 0.06177, 0.875, 0.125, 0.8438, 0.125, 0.8438, 0.06177, 0.8594, 0.0, 0.875, 0.01396, 0.8437, 0.01396, 0.875, 0.4375, 0.875, 0.5, 0.8437, 0.5, 0.8437, 0.4375, 0.875, 0.375, 0.875, 0.4375, 0.8437, 0.4375, 0.8438, 0.375, 0.8438, 0.06177, 0.8438, 0.125, 0.8125, 0.125, 0.8125, 0.06177, 0.8281, 0.0, 0.8437, 0.01396, 0.8125, 0.01396, 0.8437, 0.4375, 0.8437, 0.5, 0.8125, 0.5, 0.8125, 0.4375, 0.8438, 0.375, 0.8437, 0.4375, 0.8125, 0.4375, 0.8125, 0.375, 0.8437, 0.3125, 0.8438, 0.375, 0.8125, 0.375, 0.8125, 0.3125, 0.8438, 0.25, 0.8437, 0.3125, 0.8125, 0.3125, 0.8125, 0.25, 0.8437, 0.1875, 0.8438, 0.25, 0.8125, 0.25, 0.8125, 0.1875, 0.8438, 0.125, 0.8437, 0.1875, 0.8125, 0.1875, 0.8125, 0.125, 0.8125, 0.3125, 0.8125, 0.375, 0.7812, 0.375, 0.7812, 0.3125, 0.8125, 0.25, 0.8125, 0.3125, 0.7812, 0.3125, 0.7812, 0.25, 0.8125, 0.1875, 0.8125, 0.25, 0.7812, 0.25, 0.7812, 0.1875, 0.8125, 0.125, 0.8125, 0.1875, 0.7812, 0.1875, 0.7812, 0.125, 0.8125, 0.06177, 0.8125, 0.125, 0.7812, 0.125, 0.7813, 0.06177, 0.7969, 0.0, 0.8125, 0.01396, 0.7813, 0.01396, 0.8125, 0.4375, 0.8125, 0.5, 0.7812, 0.5, 0.7812, 0.4375, 0.8125, 0.375, 0.8125, 0.4375, 0.7812, 0.4375, 0.7812, 0.375, 0.7813, 0.06177, 0.7812, 0.125, 0.75, 0.125, 0.7531, 0.06177, 0.7656, 0.0, 0.7813, 0.01396, 0.7621, 0.01396, 0.7812, 0.4375, 0.7812, 0.5, 0.75, 0.5, 0.75, 0.4375, 0.7812, 0.375, 0.7812, 0.4375, 0.75, 0.4375, 0.75, 0.375, 0.7812, 0.3125, 0.7812, 0.375, 0.75, 0.375, 0.75, 0.3125, 0.7812, 0.25, 0.7812, 0.3125, 0.75, 0.3125, 0.75, 0.25, 0.7812, 0.1875, 0.7812, 0.25, 0.75, 0.25, 0.75, 0.1875, 0.7812, 0.125, 0.7812, 0.1875, 0.75, 0.1875, 0.75, 0.125, 0.7813, 0.01396, 0.7813, 0.06177, 0.7531, 0.06177, 0.7621, 0.01396, 0.8125, 0.01396, 0.8125, 0.06177, 0.7813, 0.06177, 0.7813, 0.01396, 0.8437, 0.01396, 0.8438, 0.06177, 0.8125, 0.06177, 0.8125, 0.01396, 0.875, 0.01396, 0.875, 0.06177, 0.8438, 0.06177, 0.8437, 0.01396, 0.9063, 0.01396, 0.9063, 0.06177, 0.875, 0.06177, 0.875, 0.01396, 0.9375, 0.01396, 0.9375, 0.06177, 0.9063, 0.06177, 0.9063, 0.01396, 0.9688, 0.01396, 0.9688, 0.06177, 0.9375, 0.06177, 0.9375, 0.01396, 0.9879, 0.01396, 0.9969, 0.06177, 0.9688, 0.06177, 0.9688, 0.01396, 1.0, 0.4375, 0.9687, 0.4375, 0.9687, 0.5, 1.0, 0.5, 1.0, 0.375, 0.9688, 0.375, 0.9687, 0.4375, 1.0, 0.4375, 1.0, 0.3125, 0.9687, 0.3125, 0.9688, 0.375, 1.0, 0.375, 1.0, 0.25, 0.9688, 0.25, 0.9687, 0.3125, 1.0, 0.3125, 1.0, 0.1875, 0.9687, 0.1875, 0.9688, 0.25, 1.0, 0.25, 1.0, 0.125, 0.9687, 0.125, 0.9687, 0.1875, 1.0, 0.1875, 0.9969, 0.06177, 0.9688, 0.06177, 0.9687, 0.125, 1.0, 0.125, 0.9844, 0.0, 0.9688, 0.01396, 0.9879, 0.01396, 0.9687, 0.1875, 0.9375, 0.1875, 0.9375, 0.25, 0.9688, 0.25, 0.9687, 0.125, 0.9375, 0.125, 0.9375, 0.1875, 0.9687, 0.1875, 0.9688, 0.06177, 0.9375, 0.06177, 0.9375, 0.125, 0.9687, 0.125, 0.9531, 0.0, 0.9375, 0.01396, 0.9688, 0.01396, 0.9687, 0.4375, 0.9375, 0.4375, 0.9375, 0.5, 0.9687, 0.5, 0.9688, 0.375, 0.9375, 0.375, 0.9375, 0.4375, 0.9687, 0.4375, 0.9687, 0.3125, 0.9375, 0.3125, 0.9375, 0.375, 0.9688, 0.375, 0.9688, 0.25, 0.9375, 0.25, 0.9375, 0.3125, 0.9687, 0.3125, 0.9375, 0.375, 0.9062, 0.375, 0.9062, 0.4375, 0.9375, 0.4375, 0.9375, 0.3125, 0.9062, 0.3125, 0.9062, 0.375, 0.9375, 0.375, 0.9375, 0.25, 0.9062, 0.25, 0.9062, 0.3125, 0.9375, 0.3125, 0.9375, 0.1875, 0.9062, 0.1875, 0.9062, 0.25, 0.9375, 0.25, 0.9375, 0.125, 0.9062, 0.125, 0.9062, 0.1875, 0.9375, 0.1875, 0.9375, 0.06177, 0.9063, 0.06177, 0.9062, 0.125, 0.9375, 0.125, 0.9219, 0.0, 0.9063, 0.01396, 0.9375, 0.01396, 0.9375, 0.4375, 0.9062, 0.4375, 0.9062, 0.5, 0.9375, 0.5, 0.9062, 0.125, 0.875, 0.125, 0.875, 0.1875, 0.9062, 0.1875, 0.9063, 0.06177, 0.875, 0.06177, 0.875, 0.125, 0.9062, 0.125, 0.8906, 0.0, 0.875, 0.01396, 0.9063, 0.01396, 0.9062, 0.4375, 0.875, 0.4375, 0.875, 0.5, 0.9062, 0.5, 0.9062, 0.375, 0.875, 0.375, 0.875, 0.4375, 0.9062, 0.4375, 0.9062, 0.3125, 0.875, 0.3125, 0.875, 0.375, 0.9062, 0.375, 0.9062, 0.25, 0.875, 0.25, 0.875, 0.3125, 0.9062, 0.3125, 0.9062, 0.1875, 0.875, 0.1875, 0.875, 0.25, 0.9062, 0.25, 0.875, 0.3125, 0.8437, 0.3125, 0.8438, 0.375, 0.875, 0.375, 0.875, 0.25, 0.8438, 0.25, 0.8437, 0.3125, 0.875, 0.3125, 0.875, 0.1875, 0.8437, 0.1875, 0.8438, 0.25, 0.875, 0.25, 0.875, 0.125, 0.8438, 0.125, 0.8437, 0.1875, 0.875, 0.1875, 0.875, 0.06177, 0.8438, 0.06177, 0.8438, 0.125, 0.875, 0.125, 0.8594, 0.0, 0.8437, 0.01396, 0.875, 0.01396, 0.875, 0.4375, 0.8437, 0.4375, 0.8437, 0.5, 0.875, 0.5, 0.875, 0.375, 0.8438, 0.375, 0.8437, 0.4375, 0.875, 0.4375, 0.8438, 0.06177, 0.8125, 0.06177, 0.8125, 0.125, 0.8438, 0.125, 0.8281, 0.0, 0.8125, 0.01396, 0.8437, 0.01396, 0.8437, 0.4375, 0.8125, 0.4375, 0.8125, 0.5, 0.8437, 0.5, 0.8438, 0.375, 0.8125, 0.375, 0.8125, 0.4375, 0.8437, 0.4375, 0.8437, 0.3125, 0.8125, 0.3125, 0.8125, 0.375, 0.8438, 0.375, 0.8438, 0.25, 0.8125, 0.25, 0.8125, 0.3125, 0.8437, 0.3125, 0.8437, 0.1875, 0.8125, 0.1875, 0.8125, 0.25, 0.8438, 0.25, 0.8438, 0.125, 0.8125, 0.125, 0.8125, 0.1875, 0.8437, 0.1875, 0.8125, 0.3125, 0.7812, 0.3125, 0.7812, 0.375, 0.8125, 0.375, 0.8125, 0.25, 0.7812, 0.25, 0.7812, 0.3125, 0.8125, 0.3125, 0.8125, 0.1875, 0.7812, 0.1875, 0.7812, 0.25, 0.8125, 0.25, 0.8125, 0.125, 0.7812, 0.125, 0.7812, 0.1875, 0.8125, 0.1875, 0.8125, 0.06177, 0.7813, 0.06177, 0.7812, 0.125, 0.8125, 0.125, 0.7969, 0.0, 0.7813, 0.01396, 0.8125, 0.01396, 0.8125, 0.4375, 0.7812, 0.4375, 0.7812, 0.5, 0.8125, 0.5, 0.8125, 0.375, 0.7812, 0.375, 0.7812, 0.4375, 0.8125, 0.4375, 0.7813, 0.06177, 0.7531, 0.06177, 0.75, 0.125, 0.7812, 0.125, 0.7656, 0.0, 0.7621, 0.01396, 0.7813, 0.01396, 0.7812, 0.4375, 0.75, 0.4375, 0.75, 0.5, 0.7812, 0.5, 0.7812, 0.375, 0.75, 0.375, 0.75, 0.4375, 0.7812, 0.4375, 0.7812, 0.3125, 0.75, 0.3125, 0.75, 0.375, 0.7812, 0.375, 0.7812, 0.25, 0.75, 0.25, 0.75, 0.3125, 0.7812, 0.3125, 0.7812, 0.1875, 0.75, 0.1875, 0.75, 0.25, 0.7812, 0.25, 0.7812, 0.125, 0.75, 0.125, 0.75, 0.1875, 0.7812, 0.1875, 0.7813, 0.01396, 0.7621, 0.01396, 0.7531, 0.06177, 0.7813, 0.06177, 0.8125, 0.01396, 0.7813, 0.01396, 0.7813, 0.06177, 0.8125, 0.06177, 0.8437, 0.01396, 0.8125, 0.01396, 0.8125, 0.06177, 0.8438, 0.06177, 0.875, 0.01396, 0.8437, 0.01396, 0.8438, 0.06177, 0.875, 0.06177, 0.9063, 0.01396, 0.875, 0.01396, 0.875, 0.06177, 0.9063, 0.06177, 0.9375, 0.01396, 0.9063, 0.01396, 0.9063, 0.06177, 0.9375, 0.06177, 0.9688, 0.01396, 0.9375, 0.01396, 0.9375, 0.06177, 0.9688, 0.06177, 0.9879, 0.01396, 0.9688, 0.01396, 0.9688, 0.06177, 0.9969, 0.06177, 0.75, 0.4375, 0.75, 0.4375, 0.75, 0.375, 0.75, 0.375, 0.9969, 0.06177, 0.9969, 0.06177, 1.0, 0.125, 1.0, 0.125, 0.75, 0.1875, 0.75, 0.1875, 0.75, 0.125, 0.75, 0.125, 1.0, 0.3125, 1.0, 0.3125, 1.0, 0.375, 1.0, 0.375, 0.75, 0.125, 0.75, 0.125, 0.7531, 0.06177, 0.7531, 0.06177, 0.75, 0.375, 0.75, 0.375, 0.75, 0.3125, 0.75, 0.3125, 0.7531, 0.06177, 0.7531, 0.06177, 0.7621, 0.01396, 0.7621, 0.01396, 1.0, 0.25, 1.0, 0.25, 1.0, 0.3125, 1.0, 0.3125, 0.75, 0.3125, 0.75, 0.3125, 0.75, 0.25, 0.75, 0.25, 1.0, 0.1875, 1.0, 0.1875, 1.0, 0.25, 1.0, 0.25, 0.7621, 0.01396, 0.7621, 0.01396, 0.7656, 0.0, 0.7656, 0.0, 1.0, 0.125, 1.0, 0.125, 1.0, 0.1875, 1.0, 0.1875, 0.9844, 0.0, 0.9844, 0.0, 0.9879, 0.01396, 0.9879, 0.01396, 0.9879, 0.01396, 0.9879, 0.01396, 0.9969, 0.06177, 0.9969, 0.06177, 0.75, 0.5, 0.75, 0.5, 0.75, 0.4375, 0.75, 0.4375, 1.0, 0.4375, 1.0, 0.4375, 1.0, 0.5, 1.0, 0.5, 0.75, 0.25, 0.75, 0.25, 0.75, 0.1875, 0.75, 0.1875, 1.0, 0.375, 1.0, 0.375, 1.0, 0.4375, 1.0, 0.4375])
me_sphere.update()
me_sphere_001 = bpy.data.meshes.new('Sphere.001')
me_sphere_001.from_pydata([(-0.06513, 1.02, -2.825e-10), (-0.06513, 1.001, -0.4058), (-0.06513, 0.8514, -0.9419), (-0.1484, 1.001, -2.825e-10), (-0.1468, 0.9818, -0.4058), (-0.142, 0.926, -0.6714), (-0.1344, 0.8354, -0.9419), (-0.06513, 0.9438, -0.6714), (-0.06513, 1.001, 0.4058), (-0.06513, 0.8514, 0.9419), (-0.1468, 0.9818, 0.4058), (-0.142, 0.926, 0.6714), (-0.1344, 0.8354, 0.9419), (-0.06513, 0.9438, 0.6714)], [], [(4, 3, 0, 1), (5, 4, 1, 7), (6, 5, 7, 2), (10, 8, 0, 3), (11, 13, 8, 10), (12, 9, 13, 11)])
me_sphere_001.polygons.foreach_set('use_smooth', [True] * 6)
_uv = me_sphere_001.uv_layers.new(name='UVMap')
_uv.uv.foreach_set('vector', [0.7812, 0.4375, 0.7812, 0.5, 0.75, 0.5, 0.75, 0.4375, 0.7812, 0.375, 0.7812, 0.4375, 0.75, 0.4375, 0.75, 0.375, 0.7812, 0.3125, 0.7812, 0.375, 0.75, 0.375, 0.75, 0.3125, 0.7812, 0.4375, 0.75, 0.4375, 0.75, 0.5, 0.7812, 0.5, 0.7812, 0.375, 0.75, 0.375, 0.75, 0.4375, 0.7812, 0.4375, 0.7812, 0.3125, 0.75, 0.3125, 0.75, 0.375, 0.7812, 0.375])
me_sphere_001.update()
me_sphere_002 = bpy.data.meshes.new('Sphere.002')
me_sphere_002.from_pydata([(-0.7205, 0.01343, -1.212), (-0.569, 0.01343, -1.478), (-0.7069, 0.1514, -1.212), (-0.5583, 0.1218, -1.478), (-0.6667, 0.284, -1.212), (-0.5267, 0.226, -1.478), (-0.6014, 0.4063, -1.212), (-0.4754, 0.3221, -1.478), (-0.5134, 0.5134, -1.212), (-0.4063, 0.4063, -1.478), (-0.4063, 0.6014, -1.212), (-0.3221, 0.4754, -1.478), (-0.284, 0.6667, -1.212), (-0.226, 0.5267, -1.478), (-0.1514, 0.7069, -1.212), (-0.1218, 0.5583, -1.478), (-0.01343, 0.7205, -1.212), (-0.01343, 0.569, -1.478)], [], [(1, 0, 2, 3), (3, 2, 4, 5), (5, 4, 6, 7), (7, 6, 8, 9), (9, 8, 10, 11), (11, 10, 12, 13), (13, 12, 14, 15), (15, 14, 16, 17)])
me_sphere_002.polygons.foreach_set('use_smooth', [True] * 8)
_uv = me_sphere_002.uv_layers.new(name='UVMap')
_uv.uv.foreach_set('vector', [1.0, 0.1875, 1.0, 0.25, 0.9688, 0.25, 0.9687, 0.1875, 0.9687, 0.1875, 0.9688, 0.25, 0.9375, 0.25, 0.9375, 0.1875, 0.9375, 0.1875, 0.9375, 0.25, 0.9062, 0.25, 0.9062, 0.1875, 0.9062, 0.1875, 0.9062, 0.25, 0.875, 0.25, 0.875, 0.1875, 0.875, 0.1875, 0.875, 0.25, 0.8438, 0.25, 0.8437, 0.1875, 0.8437, 0.1875, 0.8438, 0.25, 0.8125, 0.25, 0.8125, 0.1875, 0.8125, 0.1875, 0.8125, 0.25, 0.7812, 0.25, 0.7812, 0.1875, 0.7812, 0.1875, 0.7812, 0.25, 0.75, 0.25, 0.75, 0.1875])
me_sphere_002.update()
me_sphere_003 = bpy.data.meshes.new('Sphere.003')
me_sphere_003.from_pydata([(-0.7205, 0.01343, -1.212), (-0.569, 0.01343, -1.478), (-0.7069, 0.1514, -1.212), (-0.5583, 0.1218, -1.478), (-0.6667, 0.284, -1.212), (-0.5267, 0.226, -1.478), (-0.6014, 0.4063, -1.212), (-0.4754, 0.3221, -1.478), (-0.5134, 0.5134, -1.212), (-0.4063, 0.4063, -1.478), (-0.4063, 0.6014, -1.212), (-0.3221, 0.4754, -1.478), (-0.284, 0.6667, -1.212), (-0.226, 0.5267, -1.478), (-0.1514, 0.7069, -1.212), (-0.1218, 0.5583, -1.478), (-0.01343, 0.7205, -1.212), (-0.01343, 0.569, -1.478)], [], [(1, 0, 2, 3), (3, 2, 4, 5), (5, 4, 6, 7), (7, 6, 8, 9), (9, 8, 10, 11), (11, 10, 12, 13), (13, 12, 14, 15), (15, 14, 16, 17)])
me_sphere_003.polygons.foreach_set('use_smooth', [True] * 8)
_uv = me_sphere_003.uv_layers.new(name='UVMap')
_uv.uv.foreach_set('vector', [1.0, 0.1875, 1.0, 0.25, 0.9688, 0.25, 0.9687, 0.1875, 0.9687, 0.1875, 0.9688, 0.25, 0.9375, 0.25, 0.9375, 0.1875, 0.9375, 0.1875, 0.9375, 0.25, 0.9062, 0.25, 0.9062, 0.1875, 0.9062, 0.1875, 0.9062, 0.25, 0.875, 0.25, 0.875, 0.1875, 0.875, 0.1875, 0.875, 0.25, 0.8438, 0.25, 0.8437, 0.1875, 0.8437, 0.1875, 0.8438, 0.25, 0.8125, 0.25, 0.8125, 0.1875, 0.8125, 0.1875, 0.8125, 0.25, 0.7812, 0.25, 0.7812, 0.1875, 0.7812, 0.1875, 0.7812, 0.25, 0.75, 0.25, 0.75, 0.1875])
me_sphere_003.update()

# ---- objects
ob_sphere = bpy.data.objects.new('Sphere', me_sphere)
ob_sphere_001 = bpy.data.objects.new('Sphere.001', me_sphere_001)
ob_sphere_002 = bpy.data.objects.new('Sphere.002', me_sphere_002)
ob_sphere_003 = bpy.data.objects.new('Sphere.003', me_sphere_003)

# ---- transforms, parenting, visibility, modifiers, constraints
ob_sphere.location = (0.0, 0.0, 0.0)
ob_sphere.rotation_euler = (1.571, -0.0, 0.0)
_m = ob_sphere.modifiers.new('Mirror.001', 'MIRROR')
_m.use_axis = (True, True, False)
_m = ob_sphere.modifiers.new('Subdivision', 'SUBSURF')
_m.levels = 2
_m = ob_sphere.modifiers.new('Auto Smooth', 'NODES')
_m.node_group = ng_auto_smooth
_gi = [s.identifier for s in ng_auto_smooth.interface.items_tree if s.item_type == 'SOCKET' and s.in_out == 'INPUT']
_m[_gi[1]] = 0.5236  # Angle
ob_sphere_001.location = (0.0, 0.0, 0.0)
ob_sphere_001.rotation_euler = (1.571, -0.0, 0.0)
_m = ob_sphere_001.modifiers.new('Mirror.001', 'MIRROR')
_m = ob_sphere_001.modifiers.new('Subdivision', 'SUBSURF')
_m.levels = 2
_m = ob_sphere_001.modifiers.new('Auto Smooth', 'NODES')
_m.node_group = ng_auto_smooth
_gi = [s.identifier for s in ng_auto_smooth.interface.items_tree if s.item_type == 'SOCKET' and s.in_out == 'INPUT']
_m[_gi[1]] = 0.5236  # Angle
ob_sphere_002.location = (0.0, 0.0, 0.0)
ob_sphere_002.rotation_euler = (1.571, -0.0, 0.0)
_m = ob_sphere_002.modifiers.new('Mirror.001', 'MIRROR')
_m = ob_sphere_002.modifiers.new('Subdivision', 'SUBSURF')
_m.levels = 2
_m = ob_sphere_002.modifiers.new('Auto Smooth', 'NODES')
_m.node_group = ng_auto_smooth
_gi = [s.identifier for s in ng_auto_smooth.interface.items_tree if s.item_type == 'SOCKET' and s.in_out == 'INPUT']
_m[_gi[1]] = 0.5236  # Angle
ob_sphere_003.location = (0.0, 0.0, 0.0)
ob_sphere_003.rotation_euler = (1.571, -0.0, 1574.0)
_m = ob_sphere_003.modifiers.new('Mirror.001', 'MIRROR')
_m = ob_sphere_003.modifiers.new('Subdivision', 'SUBSURF')
_m.levels = 2
_m = ob_sphere_003.modifiers.new('Auto Smooth', 'NODES')
_m.node_group = ng_auto_smooth
_gi = [s.identifier for s in ng_auto_smooth.interface.items_tree if s.item_type == 'SOCKET' and s.in_out == 'INPUT']
_m[_gi[1]] = 0.5236  # Angle

# ---- collection membership
col_collection.objects.link(ob_sphere)
col_collection.objects.link(ob_sphere_001)
col_collection.objects.link(ob_sphere_002)
col_collection.objects.link(ob_sphere_003)

# ---- scene / render settings (as saved in the file)
scene.frame_start = 1; scene.frame_end = 250; scene.frame_set(1)
scene.render.engine = 'BLENDER_EEVEE_NEXT'
scene.cycles.sampling_pattern = 'TABULATED_SOBOL'
bpy.context.view_layer.update()

# ---- added for rendering (the .blend has no active camera and no usable light): camera, sun
cam_auto = bpy.data.cameras.new('AutoCamera')
cam_auto.lens = 50.0
cam_auto.sensor_width = 36.0
cam_auto.clip_end = 1000.0
ob_auto_camera = bpy.data.objects.new('AutoCamera', cam_auto)
scene.collection.objects.link(ob_auto_camera)
ob_auto_camera.location = (4.73531, -5.68237, 3.79419)
ob_auto_camera.rotation_euler = (1.09748, -7.21219e-08, 0.694738)
scene.camera = ob_auto_camera
light_auto_sun = bpy.data.lights.new('AutoSun', 'SUN')
light_auto_sun.energy = 3.0
light_auto_sun.angle = 0.0523599
ob_auto_sun = bpy.data.objects.new('AutoSun', light_auto_sun)
scene.collection.objects.link(ob_auto_sun)
ob_auto_sun.rotation_euler = (0.872665, 0.174533, 0.523599)
bpy.context.view_layer.update()
